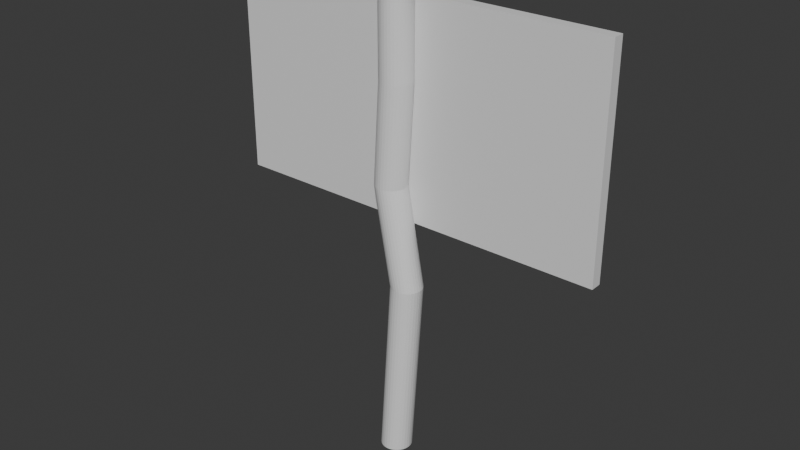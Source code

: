 # Source: Cartello_v1.blend  (saved by Blender 4.3.34; exported with 4.5.12 LTS)
import bpy
from mathutils import Matrix  # noqa: F401  (used for matrix-valued properties, if any)

bpy.ops.wm.read_factory_settings(use_empty=True)
scene = bpy.context.scene
scene.name = 'Scene'

# ---- collections
col_collection = bpy.data.collections.new('Collection'); scene.collection.children.link(col_collection)

# ---- materials (node trees are filled in below, after node groups)
mat_material_001 = bpy.data.materials.new('Material.001')

# ---- material node trees
mat_material_001.use_nodes = True; mat_material_001.node_tree.nodes.clear()
_N = mat_material_001.node_tree.nodes; _L = mat_material_001.node_tree.links
n0 = _N.new('ShaderNodeBsdfPrincipled'); n0.name = 'Principled BSDF'; n0.location = (10, 300)
n1 = _N.new('ShaderNodeOutputMaterial'); n1.name = 'Material Output'; n1.location = (300, 300)
_L.new(n0.outputs[0], n1.inputs[0])
n1.is_active_output = True

# ---- world
world_world = bpy.data.worlds.new('World'); scene.world = world_world
world_world.use_nodes = True; world_world.node_tree.nodes.clear()
_N = world_world.node_tree.nodes; _L = world_world.node_tree.links
n0 = _N.new('ShaderNodeOutputWorld'); n0.name = 'World Output'; n0.location = (300, 300)
n1 = _N.new('ShaderNodeBackground'); n1.name = 'Background'; n1.location = (10, 300)
n1.inputs[0].default_value = (0.05088, 0.05088, 0.05088, 1.0)
_L.new(n1.outputs[0], n0.inputs[0])
n0.is_active_output = True
world_world.color = (0.05088, 0.05088, 0.05088)
world_world.sun_shadow_jitter_overblur = 0.0

# ---- meshes
me_cylinder = bpy.data.meshes.new('Cylinder')
me_cylinder.from_pydata([(0.0, 1.0, -1.0), (0.0, 0.824, 1.431), (0.1951, 0.9808, -1.0), (0.1608, 0.8082, 1.431), (0.3827, 0.9239, -1.0), (0.3153, 0.7613, 1.431), (0.5556, 0.8315, -1.0), (0.4578, 0.6851, 1.431), (0.7071, 0.7071, -1.0), (0.5827, 0.5827, 1.431), (0.8315, 0.5556, -1.0), (0.6851, 0.4578, 1.431), (0.9239, 0.3827, -1.0), (0.7613, 0.3153, 1.431), (0.9808, 0.1951, -1.0), (0.8082, 0.1608, 1.431), (1.0, 0.0, -1.0), (0.824, 0.0, 1.431), (0.9808, -0.1951, -1.0), (0.8082, -0.1608, 1.431), (0.9239, -0.3827, -1.0), (0.7613, -0.3153, 1.431), (0.8315, -0.5556, -1.0), (0.6851, -0.4578, 1.431), (0.7071, -0.7071, -1.0), (0.5827, -0.5827, 1.431), (0.5556, -0.8315, -1.0), (0.4578, -0.6851, 1.431), (0.3827, -0.9239, -1.0), (0.3153, -0.7613, 1.431), (0.1951, -0.9808, -1.0), (0.1608, -0.8082, 1.431), (0.0, -1.0, -1.0), (0.0, -0.824, 1.431), (-0.1951, -0.9808, -1.0), (-0.1608, -0.8082, 1.431), (-0.3827, -0.9239, -1.0), (-0.3153, -0.7613, 1.431), (-0.5556, -0.8315, -1.0), (-0.4578, -0.6851, 1.431), (-0.7071, -0.7071, -1.0), (-0.5827, -0.5827, 1.431), (-0.8315, -0.5556, -1.0), (-0.6851, -0.4578, 1.431), (-0.9239, -0.3827, -1.0), (-0.7613, -0.3153, 1.431), (-0.9808, -0.1951, -1.0), (-0.8082, -0.1608, 1.431), (-1.0, 0.0, -1.0), (-0.824, 0.0, 1.431), (-0.9808, 0.1951, -1.0), (-0.8082, 0.1608, 1.431), (-0.9239, 0.3827, -1.0), (-0.7613, 0.3153, 1.431), (-0.8315, 0.5556, -1.0), (-0.6851, 0.4578, 1.431), (-0.7071, 0.7071, -1.0), (-0.5827, 0.5827, 1.431), (-0.5556, 0.8315, -1.0), (-0.4578, 0.6851, 1.431), (-0.3827, 0.9239, -1.0), (-0.3153, 0.7613, 1.431), (-0.1951, 0.9808, -1.0), (-0.1608, 0.8082, 1.431), (-0.3915, 1.0, 0.4311), (-0.1964, 0.9808, 0.4311), (-0.008788, 0.9239, 0.4311), (0.1641, 0.8315, 0.4311), (0.3156, 0.7071, 0.4311), (0.44, 0.5556, 0.4311), (0.5324, 0.3827, 0.4311), (0.5893, 0.1951, 0.4311), (0.6085, 0.0, 0.4311), (0.5893, -0.1951, 0.4311), (0.5324, -0.3827, 0.4311), (0.44, -0.5556, 0.4311), (0.3156, -0.7071, 0.4311), (0.1641, -0.8315, 0.4311), (-0.008788, -0.9239, 0.4311), (-0.1964, -0.9808, 0.4311), (-0.3915, -1.0, 0.4311), (-0.5866, -0.9808, 0.4311), (-0.7742, -0.9239, 0.4311), (-0.947, -0.8315, 0.4311), (-1.099, -0.7071, 0.4311), (-1.223, -0.5556, 0.4311), (-1.315, -0.3827, 0.4311), (-1.372, -0.1951, 0.4311), (-1.391, 0.0, 0.4311), (-1.372, 0.1951, 0.4311), (-1.315, 0.3827, 0.4311), (-1.223, 0.5556, 0.4311), (-1.099, 0.7071, 0.4311), (-0.947, 0.8315, 0.4311), (-0.7742, 0.9239, 0.4311), (-0.5866, 0.9808, 0.4311), (0.9968, 0.9808, -0.06736), (1.184, 0.9239, -0.06736), (1.357, 0.8315, -0.06736), (1.509, 0.7071, -0.06736), (1.633, 0.5556, -0.06736), (1.726, 0.3827, -0.06736), (1.782, 0.1951, -0.06736), (1.802, 0.0, -0.06736), (1.782, -0.1951, -0.06736), (1.726, -0.3827, -0.06736), (1.633, -0.5556, -0.06736), (1.509, -0.7071, -0.06736), (1.357, -0.8315, -0.06736), (1.184, -0.9239, -0.06736), (0.9968, -0.9808, -0.06736), (0.8017, -1.0, -0.06736), (0.6066, -0.9808, -0.06736), (0.419, -0.9239, -0.06736), (0.2461, -0.8315, -0.06736), (0.09456, -0.7071, -0.06736), (-0.0298, -0.5556, -0.06736), (-0.1222, -0.3827, -0.06736), (-0.1791, -0.1951, -0.06736), (-0.1983, 0.0, -0.06736), (-0.1791, 0.1951, -0.06736), (-0.1222, 0.3827, -0.06736), (-0.0298, 0.5556, -0.06736), (0.09456, 0.7071, -0.06736), (0.2461, 0.8315, -0.06736), (0.419, 0.9239, -0.06736), (0.6066, 0.9808, -0.06736), (0.8017, 1.0, -0.06736), (0.0, 1.0, 0.9311), (0.1951, 0.9808, 0.9311), (0.3827, 0.9239, 0.9311), (0.5556, 0.8315, 0.9311), (0.7071, 0.7071, 0.9311), (0.8315, 0.5556, 0.9311), (0.9239, 0.3827, 0.9311), (0.9808, 0.1951, 0.9311), (1.0, 0.0, 0.9311), (0.9808, -0.1951, 0.9311), (0.9239, -0.3827, 0.9311), (0.8315, -0.5556, 0.9311), (0.7071, -0.7071, 0.9311), (0.5556, -0.8315, 0.9311), (0.3827, -0.9239, 0.9311), (0.1951, -0.9808, 0.9311), (0.0, -1.0, 0.9311), (-0.1951, -0.9808, 0.9311), (-0.3827, -0.9239, 0.9311), (-0.5556, -0.8315, 0.9311), (-0.7071, -0.7071, 0.9311), (-0.8315, -0.5556, 0.9311), (-0.9239, -0.3827, 0.9311), (-0.9808, -0.1951, 0.9311), (-1.0, 0.0, 0.9311), (-0.9808, 0.1951, 0.9311), (-0.9239, 0.3827, 0.9311), (-0.8315, 0.5556, 0.9311), (-0.7071, 0.7071, 0.9311), (-0.5556, 0.8315, 0.9311), (-0.3827, 0.9239, 0.9311), (-0.1951, 0.9808, 0.9311), (0.1951, 0.9808, 1.431), (0.0, 1.0, 1.431), (0.3827, 0.9239, 1.431), (0.5556, 0.8315, 1.431), (0.7071, 0.7071, 1.431), (0.8315, 0.5556, 1.431), (0.9239, 0.3827, 1.431), (0.9808, 0.1951, 1.431), (1.0, 0.0, 1.431), (0.9808, -0.1951, 1.431), (0.9239, -0.3827, 1.431), (0.8315, -0.5556, 1.431), (0.7071, -0.7071, 1.431), (0.5556, -0.8315, 1.431), (0.3827, -0.9239, 1.431), (0.1951, -0.9808, 1.431), (0.0, -1.0, 1.431), (-0.1951, -0.9808, 1.431), (-0.3827, -0.9239, 1.431), (-0.5556, -0.8315, 1.431), (-0.7071, -0.7071, 1.431), (-0.8315, -0.5556, 1.431), (-0.9239, -0.3827, 1.431), (-0.9808, -0.1951, 1.431), (-1.0, 0.0, 1.431), (-0.9808, 0.1951, 1.431), (-0.9239, 0.3827, 1.431), (-0.8315, 0.5556, 1.431), (-0.7071, 0.7071, 1.431), (-0.5556, 0.8315, 1.431), (-0.3827, 0.9239, 1.431), (-0.1951, 0.9808, 1.431), (0.127, 0.6383, 1.438), (6.658e-08, 0.6508, 1.438), (0.249, 0.6013, 1.438), (0.3616, 0.5411, 1.438), (0.4602, 0.4602, 1.438), (0.5411, 0.3616, 1.438), (0.6013, 0.249, 1.438), (0.6383, 0.127, 1.438), (0.6508, 0.0, 1.438), (0.6383, -0.127, 1.438), (0.6013, -0.249, 1.438), (0.5411, -0.3616, 1.438), (0.4602, -0.4602, 1.438), (0.3616, -0.5411, 1.438), (0.249, -0.6013, 1.438), (0.127, -0.6383, 1.438), (6.658e-08, -0.6508, 1.438), (-0.127, -0.6383, 1.438), (-0.249, -0.6013, 1.438), (-0.3616, -0.5411, 1.438), (-0.4602, -0.4602, 1.438), (-0.5411, -0.3616, 1.438), (-0.6013, -0.249, 1.438), (-0.6383, -0.127, 1.438), (-0.6508, 0.0, 1.438), (-0.6383, 0.127, 1.438), (-0.6013, 0.249, 1.438), (-0.5411, 0.3616, 1.438), (-0.4602, 0.4602, 1.438), (-0.3616, 0.5411, 1.438), (-0.249, 0.6013, 1.438), (-0.127, 0.6383, 1.438), (0.1608, 0.8082, 1.438), (6.658e-08, 0.824, 1.438), (0.3153, 0.7613, 1.438), (0.4578, 0.6851, 1.438), (0.5827, 0.5827, 1.438), (0.6851, 0.4578, 1.438), (0.7613, 0.3153, 1.438), (0.8082, 0.1608, 1.438), (0.824, 0.0, 1.438), (0.8082, -0.1608, 1.438), (0.7613, -0.3153, 1.438), (0.6851, -0.4578, 1.438), (0.5827, -0.5827, 1.438), (0.4578, -0.6851, 1.438), (0.3153, -0.7613, 1.438), (0.1608, -0.8082, 1.438), (6.658e-08, -0.824, 1.438), (-0.1608, -0.8082, 1.438), (-0.3153, -0.7613, 1.438), (-0.4578, -0.6851, 1.438), (-0.5827, -0.5827, 1.438), (-0.6851, -0.4578, 1.438), (-0.7613, -0.3153, 1.438), (-0.8082, -0.1608, 1.438), (-0.824, 0.0, 1.438), (-0.8082, 0.1608, 1.438), (-0.7613, 0.3153, 1.438), (-0.6851, 0.4578, 1.438), (-0.5827, 0.5827, 1.438), (-0.4578, 0.6851, 1.438), (-0.3153, 0.7613, 1.438), (-0.1608, 0.8082, 1.438), (0.127, 0.6383, 1.444), (-1.506e-08, 0.6508, 1.444), (0.249, 0.6013, 1.444), (0.3616, 0.5411, 1.444), (0.4602, 0.4602, 1.444), (0.5411, 0.3616, 1.444), (0.6013, 0.249, 1.444), (0.6383, 0.127, 1.444), (0.6508, 0.0, 1.444), (0.6383, -0.127, 1.444), (0.6013, -0.249, 1.444), (0.5411, -0.3616, 1.444), (0.4602, -0.4602, 1.444), (0.3616, -0.5411, 1.444), (0.249, -0.6013, 1.444), (0.127, -0.6383, 1.444), (-1.506e-08, -0.6508, 1.444), (-0.127, -0.6383, 1.444), (-0.249, -0.6013, 1.444), (-0.3616, -0.5411, 1.444), (-0.4602, -0.4602, 1.444), (-0.5411, -0.3616, 1.444), (-0.6013, -0.249, 1.444), (-0.6383, -0.127, 1.444), (-0.6508, 0.0, 1.444), (-0.6383, 0.127, 1.444), (-0.6013, 0.249, 1.444), (-0.5411, 0.3616, 1.444), (-0.4602, 0.4602, 1.444), (-0.3616, 0.5411, 1.444), (-0.249, 0.6013, 1.444), (-0.127, 0.6383, 1.444), (-12.66, 0.9713, 0.227), (-12.66, 0.9713, 1.308), (-12.66, 1.689, 0.227), (-12.66, 1.689, 1.308), (12.63, 0.9713, 0.227), (12.63, 0.9713, 1.308), (12.63, 1.689, 0.227), (12.63, 1.689, 1.308), (-12.66, 1.689, 0.7673), (-0.01511, 1.689, 0.227), (-0.01511, 1.689, 1.308), (12.63, 1.689, 0.7673), (-0.01511, 1.689, 0.7673), (-12.66, 1.689, 0.4971), (-6.336, 1.689, 0.227), (6.306, 1.689, 1.308), (12.63, 1.689, 0.4971), (-12.66, 1.689, 1.037), (6.306, 1.689, 0.227), (-6.336, 1.689, 1.308), (12.63, 1.689, 1.037), (6.306, 1.689, 0.7673), (-6.336, 1.689, 0.7673), (-0.01511, 1.689, 0.4971), (-0.01511, 1.689, 1.037), (-6.336, 1.689, 1.037), (-6.336, 1.689, 0.4971), (6.306, 1.689, 0.4971), (6.306, 1.689, 1.037)], [], [(128, 161, 160, 129), (129, 160, 162, 130), (130, 162, 163, 131), (131, 163, 164, 132), (132, 164, 165, 133), (133, 165, 166, 134), (134, 166, 167, 135), (135, 167, 168, 136), (136, 168, 169, 137), (137, 169, 170, 138), (138, 170, 171, 139), (139, 171, 172, 140), (140, 172, 173, 141), (141, 173, 174, 142), (142, 174, 175, 143), (143, 175, 176, 144), (144, 176, 177, 145), (145, 177, 178, 146), (146, 178, 179, 147), (147, 179, 180, 148), (148, 180, 181, 149), (149, 181, 182, 150), (150, 182, 183, 151), (151, 183, 184, 152), (152, 184, 185, 153), (153, 185, 186, 154), (154, 186, 187, 155), (155, 187, 188, 156), (156, 188, 189, 157), (157, 189, 190, 158), (37, 35, 241, 242), (158, 190, 191, 159), (159, 191, 161, 128), (0, 2, 4, 6, 8, 10, 12, 14, 16, 18, 20, 22, 24, 26, 28, 30, 32, 34, 36, 38, 40, 42, 44, 46, 48, 50, 52, 54, 56, 58, 60, 62), (126, 95, 64, 127), (125, 94, 95, 126), (124, 93, 94, 125), (123, 92, 93, 124), (122, 91, 92, 123), (121, 90, 91, 122), (120, 89, 90, 121), (119, 88, 89, 120), (118, 87, 88, 119), (117, 86, 87, 118), (116, 85, 86, 117), (115, 84, 85, 116), (114, 83, 84, 115), (113, 82, 83, 114), (112, 81, 82, 113), (111, 80, 81, 112), (110, 79, 80, 111), (109, 78, 79, 110), (108, 77, 78, 109), (107, 76, 77, 108), (106, 75, 76, 107), (105, 74, 75, 106), (104, 73, 74, 105), (103, 72, 73, 104), (102, 71, 72, 103), (101, 70, 71, 102), (100, 69, 70, 101), (99, 68, 69, 100), (98, 67, 68, 99), (97, 66, 67, 98), (96, 65, 66, 97), (127, 64, 65, 96), (0, 127, 96, 2), (2, 96, 97, 4), (4, 97, 98, 6), (6, 98, 99, 8), (8, 99, 100, 10), (10, 100, 101, 12), (12, 101, 102, 14), (14, 102, 103, 16), (16, 103, 104, 18), (18, 104, 105, 20), (20, 105, 106, 22), (22, 106, 107, 24), (24, 107, 108, 26), (26, 108, 109, 28), (28, 109, 110, 30), (30, 110, 111, 32), (32, 111, 112, 34), (34, 112, 113, 36), (36, 113, 114, 38), (38, 114, 115, 40), (40, 115, 116, 42), (42, 116, 117, 44), (44, 117, 118, 46), (46, 118, 119, 48), (48, 119, 120, 50), (50, 120, 121, 52), (52, 121, 122, 54), (54, 122, 123, 56), (56, 123, 124, 58), (58, 124, 125, 60), (60, 125, 126, 62), (62, 126, 127, 0), (95, 159, 128, 64), (94, 158, 159, 95), (93, 157, 158, 94), (92, 156, 157, 93), (91, 155, 156, 92), (90, 154, 155, 91), (89, 153, 154, 90), (88, 152, 153, 89), (87, 151, 152, 88), (86, 150, 151, 87), (85, 149, 150, 86), (84, 148, 149, 85), (83, 147, 148, 84), (82, 146, 147, 83), (81, 145, 146, 82), (80, 144, 145, 81), (79, 143, 144, 80), (78, 142, 143, 79), (77, 141, 142, 78), (76, 140, 141, 77), (75, 139, 140, 76), (74, 138, 139, 75), (73, 137, 138, 74), (72, 136, 137, 73), (71, 135, 136, 72), (70, 134, 135, 71), (69, 133, 134, 70), (68, 132, 133, 69), (67, 131, 132, 68), (66, 130, 131, 67), (65, 129, 130, 66), (64, 128, 129, 65), (1, 3, 160, 161), (3, 5, 162, 160), (5, 7, 163, 162), (7, 9, 164, 163), (9, 11, 165, 164), (11, 13, 166, 165), (13, 15, 167, 166), (15, 17, 168, 167), (17, 19, 169, 168), (19, 21, 170, 169), (21, 23, 171, 170), (23, 25, 172, 171), (25, 27, 173, 172), (27, 29, 174, 173), (29, 31, 175, 174), (31, 33, 176, 175), (33, 35, 177, 176), (35, 37, 178, 177), (37, 39, 179, 178), (39, 41, 180, 179), (41, 43, 181, 180), (43, 45, 182, 181), (45, 47, 183, 182), (47, 49, 184, 183), (49, 51, 185, 184), (51, 53, 186, 185), (53, 55, 187, 186), (55, 57, 188, 187), (57, 59, 189, 188), (59, 61, 190, 189), (61, 63, 191, 190), (63, 1, 161, 191), (215, 214, 278, 279), (11, 9, 228, 229), (1, 63, 255, 225), (39, 37, 242, 243), (13, 11, 229, 230), (41, 39, 243, 244), (15, 13, 230, 231), (43, 41, 244, 245), (17, 15, 231, 232), (45, 43, 245, 246), (19, 17, 232, 233), (47, 45, 246, 247), (21, 19, 233, 234), (49, 47, 247, 248), (23, 21, 234, 235), (51, 49, 248, 249), (25, 23, 235, 236), (53, 51, 249, 250), (27, 25, 236, 237), (55, 53, 250, 251), (29, 27, 237, 238), (3, 1, 225, 224), (57, 55, 251, 252), (31, 29, 238, 239), (5, 3, 224, 226), (59, 57, 252, 253), (33, 31, 239, 240), (7, 5, 226, 227), (61, 59, 253, 254), (35, 33, 240, 241), (9, 7, 227, 228), (63, 61, 254, 255), (193, 192, 224, 225), (192, 194, 226, 224), (194, 195, 227, 226), (195, 196, 228, 227), (196, 197, 229, 228), (197, 198, 230, 229), (198, 199, 231, 230), (199, 200, 232, 231), (200, 201, 233, 232), (201, 202, 234, 233), (202, 203, 235, 234), (203, 204, 236, 235), (204, 205, 237, 236), (205, 206, 238, 237), (206, 207, 239, 238), (207, 208, 240, 239), (208, 209, 241, 240), (209, 210, 242, 241), (210, 211, 243, 242), (211, 212, 244, 243), (212, 213, 245, 244), (213, 214, 246, 245), (214, 215, 247, 246), (215, 216, 248, 247), (216, 217, 249, 248), (217, 218, 250, 249), (218, 219, 251, 250), (219, 220, 252, 251), (220, 221, 253, 252), (221, 222, 254, 253), (222, 223, 255, 254), (223, 193, 225, 255), (256, 257, 287, 286, 285, 284, 283, 282, 281, 280, 279, 278, 277, 276, 275, 274, 273, 272, 271, 270, 269, 268, 267, 266, 265, 264, 263, 262, 261, 260, 259, 258), (202, 201, 265, 266), (216, 215, 279, 280), (203, 202, 266, 267), (217, 216, 280, 281), (204, 203, 267, 268), (218, 217, 281, 282), (205, 204, 268, 269), (219, 218, 282, 283), (206, 205, 269, 270), (192, 193, 257, 256), (220, 219, 283, 284), (207, 206, 270, 271), (194, 192, 256, 258), (221, 220, 284, 285), (208, 207, 271, 272), (195, 194, 258, 259), (222, 221, 285, 286), (209, 208, 272, 273), (196, 195, 259, 260), (223, 222, 286, 287), (210, 209, 273, 274), (197, 196, 260, 261), (193, 223, 287, 257), (211, 210, 274, 275), (198, 197, 261, 262), (212, 211, 275, 276), (199, 198, 262, 263), (213, 212, 276, 277), (200, 199, 263, 264), (214, 213, 277, 278), (201, 200, 264, 265), (288, 289, 291, 305, 296, 301, 290), (316, 303, 295, 308), (294, 304, 299, 308, 295, 293, 292), (292, 293, 289, 288), (290, 302, 297, 306, 294, 292, 288), (295, 303, 298, 307, 291, 289, 293), (315, 309, 299, 304), (314, 310, 300, 311), (313, 307, 298, 312), (310, 313, 312, 300), (296, 305, 313, 310), (305, 291, 307, 313), (302, 314, 311, 297), (290, 301, 314, 302), (301, 296, 310, 314), (306, 315, 304, 294), (297, 311, 315, 306), (311, 300, 309, 315), (309, 316, 308, 299), (300, 312, 316, 309), (312, 298, 303, 316)])
_uv = me_cylinder.uv_layers.new(name='UVMap')
_uv.uv.foreach_set('vector', [1.0, 0.875, 1.0, 1.0, 0.9688, 1.0, 0.9688, 0.875, 0.9688, 0.875, 0.9688, 1.0, 0.9375, 1.0, 0.9375, 0.875, 0.9375, 0.875, 0.9375, 1.0, 0.9062, 1.0, 0.9062, 0.875, 0.9062, 0.875, 0.9062, 1.0, 0.875, 1.0, 0.875, 0.875, 0.875, 0.875, 0.875, 1.0, 0.8438, 1.0, 0.8438, 0.875, 0.8438, 0.875, 0.8438, 1.0, 0.8125, 1.0, 0.8125, 0.875, 0.8125, 0.875, 0.8125, 1.0, 0.7812, 1.0, 0.7812, 0.875, 0.7812, 0.875, 0.7812, 1.0, 0.75, 1.0, 0.75, 0.875, 0.75, 0.875, 0.75, 1.0, 0.7188, 1.0, 0.7188, 0.875, 0.7188, 0.875, 0.7188, 1.0, 0.6875, 1.0, 0.6875, 0.875, 0.6875, 0.875, 0.6875, 1.0, 0.6562, 1.0, 0.6562, 0.875, 0.6562, 0.875, 0.6562, 1.0, 0.625, 1.0, 0.625, 0.875, 0.625, 0.875, 0.625, 1.0, 0.5938, 1.0, 0.5938, 0.875, 0.5938, 0.875, 0.5938, 1.0, 0.5625, 1.0, 0.5625, 0.875, 0.5625, 0.875, 0.5625, 1.0, 0.5312, 1.0, 0.5312, 0.875, 0.5312, 0.875, 0.5312, 1.0, 0.5, 1.0, 0.5, 0.875, 0.5, 0.875, 0.5, 1.0, 0.4688, 1.0, 0.4688, 0.875, 0.4688, 0.875, 0.4688, 1.0, 0.4375, 1.0, 0.4375, 0.875, 0.4375, 0.875, 0.4375, 1.0, 0.4062, 1.0, 0.4062, 0.875, 0.4062, 0.875, 0.4062, 1.0, 0.375, 1.0, 0.375, 0.875, 0.375, 0.875, 0.375, 1.0, 0.3438, 1.0, 0.3438, 0.875, 0.3438, 0.875, 0.3438, 1.0, 0.3125, 1.0, 0.3125, 0.875, 0.3125, 0.875, 0.3125, 1.0, 0.2812, 1.0, 0.2812, 0.875, 0.2812, 0.875, 0.2812, 1.0, 0.25, 1.0, 0.25, 0.875, 0.25, 0.875, 0.25, 1.0, 0.2188, 1.0, 0.2188, 0.875, 0.2188, 0.875, 0.2188, 1.0, 0.1875, 1.0, 0.1875, 0.875, 0.1875, 0.875, 0.1875, 1.0, 0.1562, 1.0, 0.1562, 0.875, 0.1562, 0.875, 0.1562, 1.0, 0.125, 1.0, 0.125, 0.875, 0.125, 0.875, 0.125, 1.0, 0.09375, 1.0, 0.09375, 0.875, 0.09375, 0.875, 0.09375, 1.0, 0.0625, 1.0, 0.0625, 0.875, 0.1743, 0.0673, 0.2114, 0.05604, 0.2114, 0.05604, 0.1743, 0.0673, 0.0625, 0.875, 0.0625, 1.0, 0.03125, 1.0, 0.03125, 0.875, 0.03125, 0.875, 0.03125, 1.0, 0.0, 1.0, 0.0, 0.875, 0.75, 0.49, 0.7968, 0.4854, 0.8418, 0.4717, 0.8833, 0.4496, 0.9197, 0.4197, 0.9496, 0.3833, 0.9717, 0.3418, 0.9854, 0.2968, 0.99, 0.25, 0.9854, 0.2032, 0.9717, 0.1582, 0.9496, 0.1167, 0.9197, 0.08029, 0.8833, 0.05045, 0.8418, 0.02827, 0.7968, 0.01461, 0.75, 0.01, 0.7032, 0.01461, 0.6582, 0.02827, 0.6167, 0.05045, 0.5803, 0.08029, 0.5504, 0.1167, 0.5283, 0.1582, 0.5146, 0.2032, 0.51, 0.25, 0.5146, 0.2968, 0.5283, 0.3418, 0.5504, 0.3833, 0.5803, 0.4197, 0.6167, 0.4496, 0.6582, 0.4717, 0.7032, 0.4854, 0.03125, 0.6254, 0.03125, 0.75, 0.0, 0.75, 0.0, 0.6254, 0.0625, 0.6254, 0.0625, 0.75, 0.03125, 0.75, 0.03125, 0.6254, 0.09375, 0.6254, 0.09375, 0.75, 0.0625, 0.75, 0.0625, 0.6254, 0.125, 0.6254, 0.125, 0.75, 0.09375, 0.75, 0.09375, 0.6254, 0.1562, 0.6254, 0.1562, 0.75, 0.125, 0.75, 0.125, 0.6254, 0.1875, 0.6254, 0.1875, 0.75, 0.1562, 0.75, 0.1562, 0.6254, 0.2188, 0.6254, 0.2188, 0.75, 0.1875, 0.75, 0.1875, 0.6254, 0.25, 0.6254, 0.25, 0.75, 0.2188, 0.75, 0.2188, 0.6254, 0.2812, 0.6254, 0.2812, 0.75, 0.25, 0.75, 0.25, 0.6254, 0.3125, 0.6254, 0.3125, 0.75, 0.2812, 0.75, 0.2812, 0.6254, 0.3438, 0.6254, 0.3438, 0.75, 0.3125, 0.75, 0.3125, 0.6254, 0.375, 0.6254, 0.375, 0.75, 0.3438, 0.75, 0.3438, 0.6254, 0.4062, 0.6254, 0.4062, 0.75, 0.375, 0.75, 0.375, 0.6254, 0.4375, 0.6254, 0.4375, 0.75, 0.4062, 0.75, 0.4062, 0.6254, 0.4688, 0.6254, 0.4688, 0.75, 0.4375, 0.75, 0.4375, 0.6254, 0.5, 0.6254, 0.5, 0.75, 0.4688, 0.75, 0.4688, 0.6254, 0.5312, 0.6254, 0.5312, 0.75, 0.5, 0.75, 0.5, 0.6254, 0.5625, 0.6254, 0.5625, 0.75, 0.5312, 0.75, 0.5312, 0.6254, 0.5938, 0.6254, 0.5938, 0.75, 0.5625, 0.75, 0.5625, 0.6254, 0.625, 0.6254, 0.625, 0.75, 0.5938, 0.75, 0.5938, 0.6254, 0.6562, 0.6254, 0.6562, 0.75, 0.625, 0.75, 0.625, 0.6254, 0.6875, 0.6254, 0.6875, 0.75, 0.6562, 0.75, 0.6562, 0.6254, 0.7188, 0.6254, 0.7188, 0.75, 0.6875, 0.75, 0.6875, 0.6254, 0.75, 0.6254, 0.75, 0.75, 0.7188, 0.75, 0.7188, 0.6254, 0.7812, 0.6254, 0.7812, 0.75, 0.75, 0.75, 0.75, 0.6254, 0.8125, 0.6254, 0.8125, 0.75, 0.7812, 0.75, 0.7812, 0.6254, 0.8438, 0.6254, 0.8438, 0.75, 0.8125, 0.75, 0.8125, 0.6254, 0.875, 0.6254, 0.875, 0.75, 0.8438, 0.75, 0.8438, 0.6254, 0.9062, 0.6254, 0.9062, 0.75, 0.875, 0.75, 0.875, 0.6254, 0.9375, 0.6254, 0.9375, 0.75, 0.9062, 0.75, 0.9062, 0.6254, 0.9688, 0.6254, 0.9688, 0.75, 0.9375, 0.75, 0.9375, 0.6254, 1.0, 0.6254, 1.0, 0.75, 0.9688, 0.75, 0.9688, 0.6254, 1.0, 0.5, 1.0, 0.6254, 0.9688, 0.6254, 0.9688, 0.5, 0.9688, 0.5, 0.9688, 0.6254, 0.9375, 0.6254, 0.9375, 0.5, 0.9375, 0.5, 0.9375, 0.6254, 0.9062, 0.6254, 0.9062, 0.5, 0.9062, 0.5, 0.9062, 0.6254, 0.875, 0.6254, 0.875, 0.5, 0.875, 0.5, 0.875, 0.6254, 0.8438, 0.6254, 0.8438, 0.5, 0.8438, 0.5, 0.8438, 0.6254, 0.8125, 0.6254, 0.8125, 0.5, 0.8125, 0.5, 0.8125, 0.6254, 0.7812, 0.6254, 0.7812, 0.5, 0.7812, 0.5, 0.7812, 0.6254, 0.75, 0.6254, 0.75, 0.5, 0.75, 0.5, 0.75, 0.6254, 0.7188, 0.6254, 0.7188, 0.5, 0.7188, 0.5, 0.7188, 0.6254, 0.6875, 0.6254, 0.6875, 0.5, 0.6875, 0.5, 0.6875, 0.6254, 0.6562, 0.6254, 0.6562, 0.5, 0.6562, 0.5, 0.6562, 0.6254, 0.625, 0.6254, 0.625, 0.5, 0.625, 0.5, 0.625, 0.6254, 0.5938, 0.6254, 0.5938, 0.5, 0.5938, 0.5, 0.5938, 0.6254, 0.5625, 0.6254, 0.5625, 0.5, 0.5625, 0.5, 0.5625, 0.6254, 0.5312, 0.6254, 0.5312, 0.5, 0.5312, 0.5, 0.5312, 0.6254, 0.5, 0.6254, 0.5, 0.5, 0.5, 0.5, 0.5, 0.6254, 0.4688, 0.6254, 0.4688, 0.5, 0.4688, 0.5, 0.4688, 0.6254, 0.4375, 0.6254, 0.4375, 0.5, 0.4375, 0.5, 0.4375, 0.6254, 0.4062, 0.6254, 0.4062, 0.5, 0.4062, 0.5, 0.4062, 0.6254, 0.375, 0.6254, 0.375, 0.5, 0.375, 0.5, 0.375, 0.6254, 0.3438, 0.6254, 0.3438, 0.5, 0.3438, 0.5, 0.3438, 0.6254, 0.3125, 0.6254, 0.3125, 0.5, 0.3125, 0.5, 0.3125, 0.6254, 0.2812, 0.6254, 0.2812, 0.5, 0.2812, 0.5, 0.2812, 0.6254, 0.25, 0.6254, 0.25, 0.5, 0.25, 0.5, 0.25, 0.6254, 0.2188, 0.6254, 0.2188, 0.5, 0.2188, 0.5, 0.2188, 0.6254, 0.1875, 0.6254, 0.1875, 0.5, 0.1875, 0.5, 0.1875, 0.6254, 0.1562, 0.6254, 0.1562, 0.5, 0.1562, 0.5, 0.1562, 0.6254, 0.125, 0.6254, 0.125, 0.5, 0.125, 0.5, 0.125, 0.6254, 0.09375, 0.6254, 0.09375, 0.5, 0.09375, 0.5, 0.09375, 0.6254, 0.0625, 0.6254, 0.0625, 0.5, 0.0625, 0.5, 0.0625, 0.6254, 0.03125, 0.6254, 0.03125, 0.5, 0.03125, 0.5, 0.03125, 0.6254, 0.0, 0.6254, 0.0, 0.5, 0.03125, 0.75, 0.03125, 0.875, 0.0, 0.875, 0.0, 0.75, 0.0625, 0.75, 0.0625, 0.875, 0.03125, 0.875, 0.03125, 0.75, 0.09375, 0.75, 0.09375, 0.875, 0.0625, 0.875, 0.0625, 0.75, 0.125, 0.75, 0.125, 0.875, 0.09375, 0.875, 0.09375, 0.75, 0.1562, 0.75, 0.1562, 0.875, 0.125, 0.875, 0.125, 0.75, 0.1875, 0.75, 0.1875, 0.875, 0.1562, 0.875, 0.1562, 0.75, 0.2188, 0.75, 0.2188, 0.875, 0.1875, 0.875, 0.1875, 0.75, 0.25, 0.75, 0.25, 0.875, 0.2188, 0.875, 0.2188, 0.75, 0.2812, 0.75, 0.2812, 0.875, 0.25, 0.875, 0.25, 0.75, 0.3125, 0.75, 0.3125, 0.875, 0.2812, 0.875, 0.2812, 0.75, 0.3438, 0.75, 0.3438, 0.875, 0.3125, 0.875, 0.3125, 0.75, 0.375, 0.75, 0.375, 0.875, 0.3438, 0.875, 0.3438, 0.75, 0.4062, 0.75, 0.4062, 0.875, 0.375, 0.875, 0.375, 0.75, 0.4375, 0.75, 0.4375, 0.875, 0.4062, 0.875, 0.4062, 0.75, 0.4688, 0.75, 0.4688, 0.875, 0.4375, 0.875, 0.4375, 0.75, 0.5, 0.75, 0.5, 0.875, 0.4688, 0.875, 0.4688, 0.75, 0.5312, 0.75, 0.5312, 0.875, 0.5, 0.875, 0.5, 0.75, 0.5625, 0.75, 0.5625, 0.875, 0.5312, 0.875, 0.5312, 0.75, 0.5938, 0.75, 0.5938, 0.875, 0.5625, 0.875, 0.5625, 0.75, 0.625, 0.75, 0.625, 0.875, 0.5938, 0.875, 0.5938, 0.75, 0.6562, 0.75, 0.6562, 0.875, 0.625, 0.875, 0.625, 0.75, 0.6875, 0.75, 0.6875, 0.875, 0.6562, 0.875, 0.6562, 0.75, 0.7188, 0.75, 0.7188, 0.875, 0.6875, 0.875, 0.6875, 0.75, 0.75, 0.75, 0.75, 0.875, 0.7188, 0.875, 0.7188, 0.75, 0.7812, 0.75, 0.7812, 0.875, 0.75, 0.875, 0.75, 0.75, 0.8125, 0.75, 0.8125, 0.875, 0.7812, 0.875, 0.7812, 0.75, 0.8438, 0.75, 0.8438, 0.875, 0.8125, 0.875, 0.8125, 0.75, 0.875, 0.75, 0.875, 0.875, 0.8438, 0.875, 0.8438, 0.75, 0.9062, 0.75, 0.9062, 0.875, 0.875, 0.875, 0.875, 0.75, 0.9375, 0.75, 0.9375, 0.875, 0.9062, 0.875, 0.9062, 0.75, 0.9688, 0.75, 0.9688, 0.875, 0.9375, 0.875, 0.9375, 0.75, 1.0, 0.75, 1.0, 0.875, 0.9688, 0.875, 0.9688, 0.75, 0.25, 0.4478, 0.2886, 0.444, 0.2968, 0.4854, 0.25, 0.49, 0.2886, 0.444, 0.3257, 0.4327, 0.3418, 0.4717, 0.2968, 0.4854, 0.3257, 0.4327, 0.3599, 0.4144, 0.3833, 0.4496, 0.3418, 0.4717, 0.3599, 0.4144, 0.3898, 0.3898, 0.4197, 0.4197, 0.3833, 0.4496, 0.3898, 0.3898, 0.4144, 0.3599, 0.4496, 0.3833, 0.4197, 0.4197, 0.4144, 0.3599, 0.4327, 0.3257, 0.4717, 0.3418, 0.4496, 0.3833, 0.4327, 0.3257, 0.444, 0.2886, 0.4854, 0.2968, 0.4717, 0.3418, 0.444, 0.2886, 0.4478, 0.25, 0.49, 0.25, 0.4854, 0.2968, 0.4478, 0.25, 0.444, 0.2114, 0.4854, 0.2032, 0.49, 0.25, 0.444, 0.2114, 0.4327, 0.1743, 0.4717, 0.1582, 0.4854, 0.2032, 0.4327, 0.1743, 0.4144, 0.1401, 0.4496, 0.1167, 0.4717, 0.1582, 0.4144, 0.1401, 0.3898, 0.1102, 0.4197, 0.08029, 0.4496, 0.1167, 0.3898, 0.1102, 0.3599, 0.08557, 0.3833, 0.05045, 0.4197, 0.08029, 0.3599, 0.08557, 0.3257, 0.0673, 0.3418, 0.02827, 0.3833, 0.05045, 0.3257, 0.0673, 0.2886, 0.05604, 0.2968, 0.01461, 0.3418, 0.02827, 0.2886, 0.05604, 0.25, 0.05224, 0.25, 0.01, 0.2968, 0.01461, 0.25, 0.05224, 0.2114, 0.05604, 0.2032, 0.01461, 0.25, 0.01, 0.2114, 0.05604, 0.1743, 0.0673, 0.1582, 0.02827, 0.2032, 0.01461, 0.1743, 0.0673, 0.1401, 0.08557, 0.1167, 0.05045, 0.1582, 0.02827, 0.1401, 0.08557, 0.1102, 0.1102, 0.08029, 0.08029, 0.1167, 0.05045, 0.1102, 0.1102, 0.08557, 0.1401, 0.05045, 0.1167, 0.08029, 0.08029, 0.08557, 0.1401, 0.0673, 0.1743, 0.02827, 0.1582, 0.05045, 0.1167, 0.0673, 0.1743, 0.05604, 0.2114, 0.01461, 0.2032, 0.02827, 0.1582, 0.05604, 0.2114, 0.05224, 0.25, 0.01, 0.25, 0.01461, 0.2032, 0.05224, 0.25, 0.05604, 0.2886, 0.01461, 0.2968, 0.01, 0.25, 0.05604, 0.2886, 0.0673, 0.3257, 0.02827, 0.3418, 0.01461, 0.2968, 0.0673, 0.3257, 0.08557, 0.3599, 0.05045, 0.3833, 0.02827, 0.3418, 0.08557, 0.3599, 0.1102, 0.3898, 0.08029, 0.4197, 0.05045, 0.3833, 0.1102, 0.3898, 0.1401, 0.4144, 0.1167, 0.4496, 0.08029, 0.4197, 0.1401, 0.4144, 0.1743, 0.4327, 0.1582, 0.4717, 0.1167, 0.4496, 0.1743, 0.4327, 0.2114, 0.444, 0.2032, 0.4854, 0.1582, 0.4717, 0.2114, 0.444, 0.25, 0.4478, 0.25, 0.49, 0.2032, 0.4854, 0.09681, 0.2195, 0.1057, 0.1902, 0.1057, 0.1902, 0.09681, 0.2195, 0.4144, 0.3599, 0.3898, 0.3898, 0.3898, 0.3898, 0.4144, 0.3599, 0.25, 0.4478, 0.2114, 0.444, 0.2114, 0.444, 0.25, 0.4478, 0.1401, 0.08557, 0.1743, 0.0673, 0.1743, 0.0673, 0.1401, 0.08557, 0.4327, 0.3257, 0.4144, 0.3599, 0.4144, 0.3599, 0.4327, 0.3257, 0.1102, 0.1102, 0.1401, 0.08557, 0.1401, 0.08557, 0.1102, 0.1102, 0.444, 0.2886, 0.4327, 0.3257, 0.4327, 0.3257, 0.444, 0.2886, 0.08557, 0.1401, 0.1102, 0.1102, 0.1102, 0.1102, 0.08557, 0.1401, 0.4478, 0.25, 0.444, 0.2886, 0.444, 0.2886, 0.4478, 0.25, 0.0673, 0.1743, 0.08557, 0.1401, 0.08557, 0.1401, 0.0673, 0.1743, 0.444, 0.2114, 0.4478, 0.25, 0.4478, 0.25, 0.444, 0.2114, 0.05604, 0.2114, 0.0673, 0.1743, 0.0673, 0.1743, 0.05604, 0.2114, 0.4327, 0.1743, 0.444, 0.2114, 0.444, 0.2114, 0.4327, 0.1743, 0.05224, 0.25, 0.05604, 0.2114, 0.05604, 0.2114, 0.05224, 0.25, 0.4144, 0.1401, 0.4327, 0.1743, 0.4327, 0.1743, 0.4144, 0.1401, 0.05604, 0.2886, 0.05224, 0.25, 0.05224, 0.25, 0.05604, 0.2886, 0.3898, 0.1102, 0.4144, 0.1401, 0.4144, 0.1401, 0.3898, 0.1102, 0.0673, 0.3257, 0.05604, 0.2886, 0.05604, 0.2886, 0.0673, 0.3257, 0.3599, 0.08557, 0.3898, 0.1102, 0.3898, 0.1102, 0.3599, 0.08557, 0.08557, 0.3599, 0.0673, 0.3257, 0.0673, 0.3257, 0.08557, 0.3599, 0.3257, 0.0673, 0.3599, 0.08557, 0.3599, 0.08557, 0.3257, 0.0673, 0.2886, 0.444, 0.25, 0.4478, 0.25, 0.4478, 0.2886, 0.444, 0.1102, 0.3898, 0.08557, 0.3599, 0.08557, 0.3599, 0.1102, 0.3898, 0.2886, 0.05604, 0.3257, 0.0673, 0.3257, 0.0673, 0.2886, 0.05604, 0.3257, 0.4327, 0.2886, 0.444, 0.2886, 0.444, 0.3257, 0.4327, 0.1401, 0.4144, 0.1102, 0.3898, 0.1102, 0.3898, 0.1401, 0.4144, 0.25, 0.05224, 0.2886, 0.05604, 0.2886, 0.05604, 0.25, 0.05224, 0.3599, 0.4144, 0.3257, 0.4327, 0.3257, 0.4327, 0.3599, 0.4144, 0.1743, 0.4327, 0.1401, 0.4144, 0.1401, 0.4144, 0.1743, 0.4327, 0.2114, 0.05604, 0.25, 0.05224, 0.25, 0.05224, 0.2114, 0.05604, 0.3898, 0.3898, 0.3599, 0.4144, 0.3599, 0.4144, 0.3898, 0.3898, 0.2114, 0.444, 0.1743, 0.4327, 0.1743, 0.4327, 0.2114, 0.444, 0.25, 0.4062, 0.2805, 0.4032, 0.2886, 0.444, 0.25, 0.4478, 0.2805, 0.4032, 0.3098, 0.3943, 0.3257, 0.4327, 0.2886, 0.444, 0.3098, 0.3943, 0.3368, 0.3799, 0.3599, 0.4144, 0.3257, 0.4327, 0.3368, 0.3799, 0.3604, 0.3604, 0.3898, 0.3898, 0.3599, 0.4144, 0.3604, 0.3604, 0.3799, 0.3368, 0.4144, 0.3599, 0.3898, 0.3898, 0.3799, 0.3368, 0.3943, 0.3098, 0.4327, 0.3257, 0.4144, 0.3599, 0.3943, 0.3098, 0.4032, 0.2805, 0.444, 0.2886, 0.4327, 0.3257, 0.4032, 0.2805, 0.4062, 0.25, 0.4478, 0.25, 0.444, 0.2886, 0.4062, 0.25, 0.4032, 0.2195, 0.444, 0.2114, 0.4478, 0.25, 0.4032, 0.2195, 0.3943, 0.1902, 0.4327, 0.1743, 0.444, 0.2114, 0.3943, 0.1902, 0.3799, 0.1632, 0.4144, 0.1401, 0.4327, 0.1743, 0.3799, 0.1632, 0.3604, 0.1396, 0.3898, 0.1102, 0.4144, 0.1401, 0.3604, 0.1396, 0.3368, 0.1201, 0.3599, 0.08557, 0.3898, 0.1102, 0.3368, 0.1201, 0.3098, 0.1057, 0.3257, 0.0673, 0.3599, 0.08557, 0.3098, 0.1057, 0.2805, 0.09681, 0.2886, 0.05604, 0.3257, 0.0673, 0.2805, 0.09681, 0.25, 0.09381, 0.25, 0.05224, 0.2886, 0.05604, 0.25, 0.09381, 0.2195, 0.09681, 0.2114, 0.05604, 0.25, 0.05224, 0.2195, 0.09681, 0.1902, 0.1057, 0.1743, 0.0673, 0.2114, 0.05604, 0.1902, 0.1057, 0.1632, 0.1201, 0.1401, 0.08557, 0.1743, 0.0673, 0.1632, 0.1201, 0.1396, 0.1396, 0.1102, 0.1102, 0.1401, 0.08557, 0.1396, 0.1396, 0.1201, 0.1632, 0.08557, 0.1401, 0.1102, 0.1102, 0.1201, 0.1632, 0.1057, 0.1902, 0.0673, 0.1743, 0.08557, 0.1401, 0.1057, 0.1902, 0.09681, 0.2195, 0.05604, 0.2114, 0.0673, 0.1743, 0.09681, 0.2195, 0.09381, 0.25, 0.05224, 0.25, 0.05604, 0.2114, 0.09381, 0.25, 0.09681, 0.2805, 0.05604, 0.2886, 0.05224, 0.25, 0.09681, 0.2805, 0.1057, 0.3098, 0.0673, 0.3257, 0.05604, 0.2886, 0.1057, 0.3098, 0.1201, 0.3368, 0.08557, 0.3599, 0.0673, 0.3257, 0.1201, 0.3368, 0.1396, 0.3604, 0.1102, 0.3898, 0.08557, 0.3599, 0.1396, 0.3604, 0.1632, 0.3799, 0.1401, 0.4144, 0.1102, 0.3898, 0.1632, 0.3799, 0.1902, 0.3943, 0.1743, 0.4327, 0.1401, 0.4144, 0.1902, 0.3943, 0.2195, 0.4032, 0.2114, 0.444, 0.1743, 0.4327, 0.2195, 0.4032, 0.25, 0.4062, 0.25, 0.4478, 0.2114, 0.444, 0.2805, 0.4032, 0.25, 0.4062, 0.2195, 0.4032, 0.1902, 0.3943, 0.1632, 0.3799, 0.1396, 0.3604, 0.1201, 0.3368, 0.1057, 0.3098, 0.09681, 0.2805, 0.09381, 0.25, 0.09681, 0.2195, 0.1057, 0.1902, 0.1201, 0.1632, 0.1396, 0.1396, 0.1632, 0.1201, 0.1902, 0.1057, 0.2195, 0.09681, 0.25, 0.09381, 0.2805, 0.09681, 0.3098, 0.1057, 0.3368, 0.1201, 0.3604, 0.1396, 0.3799, 0.1632, 0.3943, 0.1902, 0.4032, 0.2195, 0.4062, 0.25, 0.4032, 0.2805, 0.3943, 0.3098, 0.3799, 0.3368, 0.3604, 0.3604, 0.3368, 0.3799, 0.3098, 0.3943, 0.3943, 0.1902, 0.4032, 0.2195, 0.4032, 0.2195, 0.3943, 0.1902, 0.09381, 0.25, 0.09681, 0.2195, 0.09681, 0.2195, 0.09381, 0.25, 0.3799, 0.1632, 0.3943, 0.1902, 0.3943, 0.1902, 0.3799, 0.1632, 0.09681, 0.2805, 0.09381, 0.25, 0.09381, 0.25, 0.09681, 0.2805, 0.3604, 0.1396, 0.3799, 0.1632, 0.3799, 0.1632, 0.3604, 0.1396, 0.1057, 0.3098, 0.09681, 0.2805, 0.09681, 0.2805, 0.1057, 0.3098, 0.3368, 0.1201, 0.3604, 0.1396, 0.3604, 0.1396, 0.3368, 0.1201, 0.1201, 0.3368, 0.1057, 0.3098, 0.1057, 0.3098, 0.1201, 0.3368, 0.3098, 0.1057, 0.3368, 0.1201, 0.3368, 0.1201, 0.3098, 0.1057, 0.2805, 0.4032, 0.25, 0.4062, 0.25, 0.4062, 0.2805, 0.4032, 0.1396, 0.3604, 0.1201, 0.3368, 0.1201, 0.3368, 0.1396, 0.3604, 0.2805, 0.09681, 0.3098, 0.1057, 0.3098, 0.1057, 0.2805, 0.09681, 0.3098, 0.3943, 0.2805, 0.4032, 0.2805, 0.4032, 0.3098, 0.3943, 0.1632, 0.3799, 0.1396, 0.3604, 0.1396, 0.3604, 0.1632, 0.3799, 0.25, 0.09381, 0.2805, 0.09681, 0.2805, 0.09681, 0.25, 0.09381, 0.3368, 0.3799, 0.3098, 0.3943, 0.3098, 0.3943, 0.3368, 0.3799, 0.1902, 0.3943, 0.1632, 0.3799, 0.1632, 0.3799, 0.1902, 0.3943, 0.2195, 0.09681, 0.25, 0.09381, 0.25, 0.09381, 0.2195, 0.09681, 0.3604, 0.3604, 0.3368, 0.3799, 0.3368, 0.3799, 0.3604, 0.3604, 0.2195, 0.4032, 0.1902, 0.3943, 0.1902, 0.3943, 0.2195, 0.4032, 0.1902, 0.1057, 0.2195, 0.09681, 0.2195, 0.09681, 0.1902, 0.1057, 0.3799, 0.3368, 0.3604, 0.3604, 0.3604, 0.3604, 0.3799, 0.3368, 0.25, 0.4062, 0.2195, 0.4032, 0.2195, 0.4032, 0.25, 0.4062, 0.1632, 0.1201, 0.1902, 0.1057, 0.1902, 0.1057, 0.1632, 0.1201, 0.3943, 0.3098, 0.3799, 0.3368, 0.3799, 0.3368, 0.3943, 0.3098, 0.1396, 0.1396, 0.1632, 0.1201, 0.1632, 0.1201, 0.1396, 0.1396, 0.4032, 0.2805, 0.3943, 0.3098, 0.3943, 0.3098, 0.4032, 0.2805, 0.1201, 0.1632, 0.1396, 0.1396, 0.1396, 0.1396, 0.1201, 0.1632, 0.4062, 0.25, 0.4032, 0.2805, 0.4032, 0.2805, 0.4062, 0.25, 0.1057, 0.1902, 0.1201, 0.1632, 0.1201, 0.1632, 0.1057, 0.1902, 0.4032, 0.2195, 0.4062, 0.25, 0.4062, 0.25, 0.4032, 0.2195, 0.375, 0.0, 0.625, 0.0, 0.625, 0.25, 0.5625, 0.25, 0.5, 0.25, 0.4375, 0.25, 0.375, 0.25, 0.5625, 0.4375, 0.625, 0.4375, 0.625, 0.5, 0.5625, 0.5, 0.375, 0.5, 0.4375, 0.5, 0.5, 0.5, 0.5625, 0.5, 0.625, 0.5, 0.625, 0.75, 0.375, 0.75, 0.375, 0.75, 0.625, 0.75, 0.625, 1.0, 0.375, 1.0, 0.125, 0.5, 0.1875, 0.5, 0.25, 0.5, 0.3125, 0.5, 0.375, 0.5, 0.375, 0.75, 0.125, 0.75, 0.625, 0.5, 0.6875, 0.5, 0.75, 0.5, 0.8125, 0.5, 0.875, 0.5, 0.875, 0.75, 0.625, 0.75, 0.4375, 0.4375, 0.5, 0.4375, 0.5, 0.5, 0.4375, 0.5, 0.4375, 0.3125, 0.5, 0.3125, 0.5, 0.375, 0.4375, 0.375, 0.5625, 0.3125, 0.625, 0.3125, 0.625, 0.375, 0.5625, 0.375, 0.5, 0.3125, 0.5625, 0.3125, 0.5625, 0.375, 0.5, 0.375, 0.5, 0.25, 0.5625, 0.25, 0.5625, 0.3125, 0.5, 0.3125, 0.5625, 0.25, 0.625, 0.25, 0.625, 0.3125, 0.5625, 0.3125, 0.375, 0.3125, 0.4375, 0.3125, 0.4375, 0.375, 0.375, 0.375, 0.375, 0.25, 0.4375, 0.25, 0.4375, 0.3125, 0.375, 0.3125, 0.4375, 0.25, 0.5, 0.25, 0.5, 0.3125, 0.4375, 0.3125, 0.375, 0.4375, 0.4375, 0.4375, 0.4375, 0.5, 0.375, 0.5, 0.375, 0.375, 0.4375, 0.375, 0.4375, 0.4375, 0.375, 0.4375, 0.4375, 0.375, 0.5, 0.375, 0.5, 0.4375, 0.4375, 0.4375, 0.5, 0.4375, 0.5625, 0.4375, 0.5625, 0.5, 0.5, 0.5, 0.5, 0.375, 0.5625, 0.375, 0.5625, 0.4375, 0.5, 0.4375, 0.5625, 0.375, 0.625, 0.375, 0.625, 0.4375, 0.5625, 0.4375])
me_cylinder.materials.append(mat_material_001)
me_cylinder.update()

# ---- objects
ob_cylinder = bpy.data.objects.new('Cylinder', me_cylinder)

# ---- transforms, parenting, visibility, modifiers, constraints
ob_cylinder.location = (0.0, 0.0, 1.446)
ob_cylinder.scale = (0.1131, 0.1131, 1.439)

# ---- collection membership
col_collection.objects.link(ob_cylinder)

# ---- scene / render settings (as saved in the file)
scene.frame_start = 1; scene.frame_end = 250; scene.frame_set(1)
scene.render.engine = 'BLENDER_EEVEE_NEXT'
bpy.context.view_layer.update()

# ---- added for rendering (the .blend has no active camera and no usable light): camera, sun
cam_auto = bpy.data.cameras.new('AutoCamera')
cam_auto.lens = 50.0
cam_auto.sensor_width = 36.0
cam_auto.clip_end = 1000.0
ob_auto_camera = bpy.data.objects.new('AutoCamera', cam_auto)
scene.collection.objects.link(ob_auto_camera)
ob_auto_camera.location = (4.20247, -5.00603, 5.12864)
ob_auto_camera.rotation_euler = (1.09748, -7.21219e-08, 0.694738)
scene.camera = ob_auto_camera
light_auto_sun = bpy.data.lights.new('AutoSun', 'SUN')
light_auto_sun.energy = 3.0
light_auto_sun.angle = 0.0523599
ob_auto_sun = bpy.data.objects.new('AutoSun', light_auto_sun)
scene.collection.objects.link(ob_auto_sun)
ob_auto_sun.rotation_euler = (0.872665, 0.174533, 0.523599)
bpy.context.view_layer.update()
